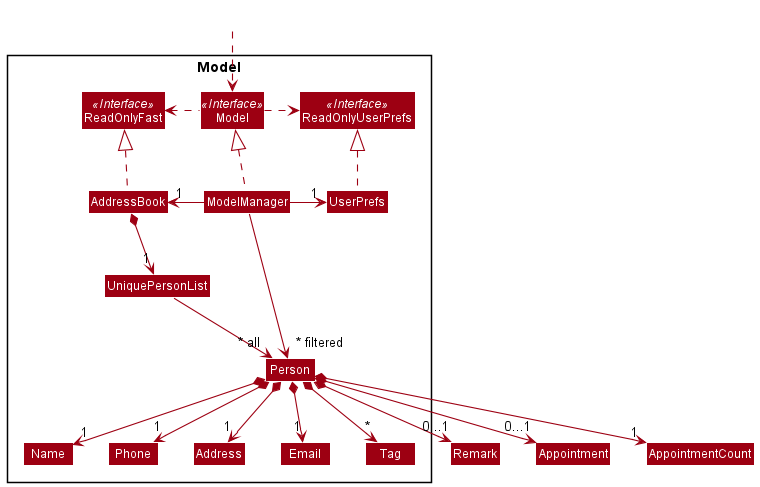

The diagram above was rendered by PlantUML. Its source (embedded in the PNG):
@startuml
!include style.puml
skinparam arrowThickness 1.1
skinparam arrowColor MODEL_COLOR
skinparam classBackgroundColor MODEL_COLOR

Package Model <<Rectangle>>{
Interface ReadOnlyFast <<Interface>>
Interface ReadOnlyUserPrefs <<Interface>>
Interface Model <<Interface>>
Class AddressBook
Class ReadOnlyFast
Class Model
Class ModelManager
Class UserPrefs
Class ReadOnlyUserPrefs


Class UniquePersonList
Class Person
Class Address
Class Email
Class Name
Class Phone
Class Tag

}

Class HiddenOutside #FFFFFF
HiddenOutside ..> Model

AddressBook .up.|> ReadOnlyFast

ModelManager .up.|> Model
Model .right.> ReadOnlyUserPrefs
Model .left.> ReadOnlyFast
ModelManager -left-> "1" AddressBook
ModelManager -right-> "1" UserPrefs
UserPrefs .up.|> ReadOnlyUserPrefs

AddressBook *--> "1" UniquePersonList
UniquePersonList --> "~* all" Person
Person *--> "1"Name
Person *--> "1"Phone
Person *--> "1"Email
Person *--> "1"Address
Person *--> "*" Tag
Person *--> "  0...1" Remark
Person *--> "  0...1" Appointment
Person *--> "1" AppointmentCount

Name -[hidden]right-> Phone
Phone -[hidden]right-> Address
Address -[hidden]right-> Email

ModelManager -->"~* filtered" Person
@enduml